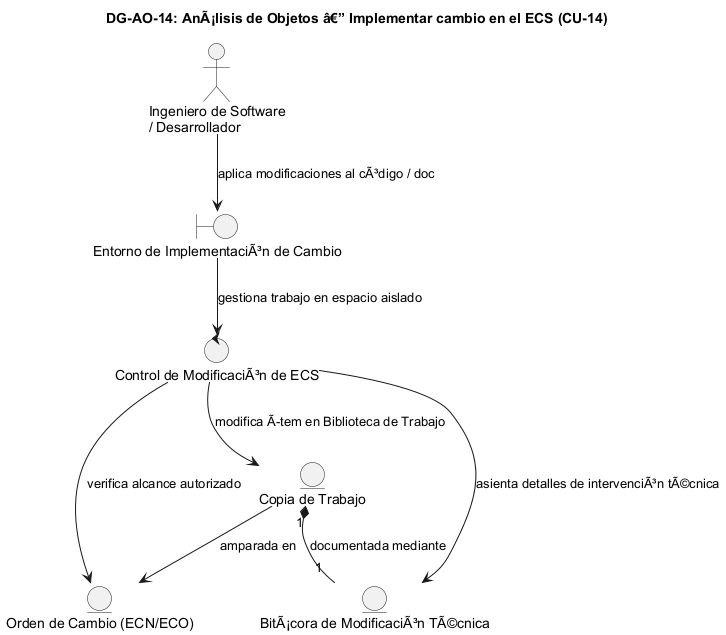

The diagram above was rendered by PlantUML. Its source (embedded in the PNG):
@startuml DG-AO-14
skinparam shadowing false
skinparam roundcorner 8
skinparam defaultFontName Arial

title <b>DG-AO-14: AnÃ¡lisis de Objetos â€” Implementar cambio en el ECS (CU-14)</b>

actor "Ingeniero de Software\n/ Desarrollador" as ACT

boundary "Entorno de ImplementaciÃ³n de Cambio" as B
control "Control de ModificaciÃ³n de ECS" as C

entity "Orden de Cambio (ECN/ECO)" as E_ECN
entity "Copia de Trabajo" as E_COPIA
entity "BitÃ¡cora de ModificaciÃ³n TÃ©cnica" as E_BIT

ACT --> B : "aplica modificaciones al cÃ³digo / doc"
B --> C : "gestiona trabajo en espacio aislado"
C --> E_ECN : "verifica alcance autorizado"
C --> E_COPIA : "modifica Ãtem en Biblioteca de Trabajo"
C --> E_BIT : "asienta detalles de intervenciÃ³n tÃ©cnica"
E_COPIA --> E_ECN : "amparada en"
E_COPIA "1" *-- "1" E_BIT : "documentada mediante"

@enduml